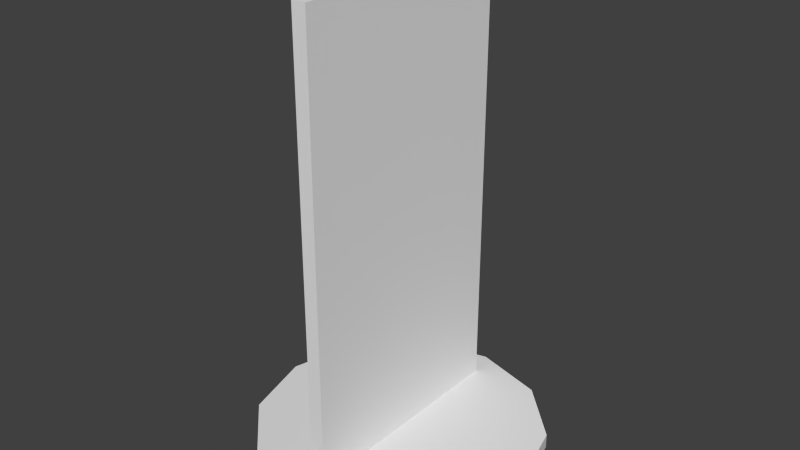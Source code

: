 # Source: Target.blend  (saved by Blender 2.73.0; exported with 4.5.12 LTS)
import bpy
from mathutils import Matrix  # noqa: F401  (used for matrix-valued properties, if any)

bpy.ops.wm.read_factory_settings(use_empty=True)
scene = bpy.context.scene
scene.name = 'Scene'

# ---- collections
col_collection_1 = bpy.data.collections.new('Collection 1'); scene.collection.children.link(col_collection_1)

# ---- world
world_world = bpy.data.worlds.new('World'); scene.world = world_world
world_world.color = (0.05088, 0.05088, 0.05088)
world_world.use_sun_shadow = False
world_world.sun_shadow_jitter_overblur = 0.0
world_world.cycles.sampling_method = 'MANUAL'
world_world.cycles.sample_map_resolution = 256

# ---- meshes
me_target_mesh = bpy.data.meshes.new('target_mesh')
me_target_mesh.from_pydata([(-0.05, -0.8101, 0.05), (-0.05, 0.8101, 0.05), (0.05, 0.8101, 0.05), (0.05, -0.8101, 0.05), (-0.05, -0.8101, 3.147), (-0.05, 0.8101, 3.147), (0.05, 0.8101, 3.147), (0.05, -0.8101, 3.147), (0.0, 1.0, -0.05), (0.0, 1.0, 0.05), (0.5, 0.866, -0.05), (0.5, 0.866, 0.05), (0.866, 0.5, -0.05), (0.866, 0.5, 0.05), (1.0, -4.371e-08, -0.05), (1.0, -4.371e-08, 0.05), (0.866, -0.5, -0.05), (0.866, -0.5, 0.05), (0.5, -0.866, -0.05), (0.5, -0.866, 0.05), (1.51e-07, -1.0, -0.05), (1.51e-07, -1.0, 0.05), (-0.5, -0.866, -0.05), (-0.5, -0.866, 0.05), (-0.866, -0.5, -0.05), (-0.866, -0.5, 0.05), (-1.0, -4.649e-07, -0.05), (-1.0, -4.649e-07, 0.05), (-0.866, 0.5, -0.05), (-0.866, 0.5, 0.05), (-0.5, 0.866, -0.05), (-0.5, 0.866, 0.05), (-9.934e-09, -1.391e-07, 0.05), (-9.934e-09, -1.291e-07, -0.05)], [], [(4, 5, 1, 0), (5, 6, 2, 1), (6, 7, 3, 2), (7, 4, 0, 3), (7, 6, 5, 4), (8, 9, 11, 10), (10, 11, 13, 12), (12, 13, 15, 14), (14, 15, 17, 16), (16, 17, 19, 18), (18, 19, 21, 20), (20, 21, 23, 22), (22, 23, 25, 24), (24, 25, 27, 26), (26, 27, 29, 28), (30, 31, 9, 8), (28, 29, 31, 30), (31, 29, 32), (9, 31, 32), (29, 27, 32), (27, 25, 32), (25, 23, 32), (23, 21, 32), (21, 19, 32), (19, 17, 32), (17, 15, 32), (15, 13, 32), (13, 11, 32), (11, 9, 32), (8, 10, 33), (10, 12, 33), (12, 14, 33), (14, 16, 33), (16, 18, 33), (18, 20, 33), (20, 22, 33), (22, 24, 33), (24, 26, 33), (26, 28, 33), (28, 30, 33), (30, 8, 33)])
_uv = me_target_mesh.uv_layers.new(name='UVMap')
_uv.uv.foreach_set('vector', [0.5702, 0.5424, 0.3087, 0.5424, 0.3087, 0.04245, 0.5702, 0.04245, 0.3087, 0.5424, 0.2925, 0.5424, 0.2925, 0.04245, 0.3087, 0.04245, 0.2925, 0.5424, 0.031, 0.5424, 0.031, 0.04245, 0.2925, 0.04245, 0.5863, 0.5424, 0.5702, 0.5424, 0.5702, 0.04245, 0.5864, 0.04245, 0.2925, 0.8039, 0.2925, 0.5424, 0.3087, 0.5424, 0.3087, 0.8039, 0.6865, 0.3194, 0.6945, 0.3055, 0.7669, 0.3472, 0.7588, 0.3612, 0.7669, 0.3634, 0.7669, 0.3472, 0.8505, 0.3472, 0.8505, 0.3634, 0.8585, 0.3612, 0.8505, 0.3472, 0.9228, 0.3055, 0.9309, 0.3194, 0.9368, 0.3135, 0.9228, 0.3055, 0.9646, 0.2331, 0.9786, 0.2412, 0.9807, 0.2331, 0.9646, 0.2331, 0.9646, 0.1495, 0.9807, 0.1495, 0.9786, 0.1415, 0.9646, 0.1495, 0.9228, 0.07718, 0.9368, 0.06911, 0.9309, 0.0632, 0.9228, 0.07718, 0.8505, 0.03541, 0.8585, 0.02143, 0.8505, 0.01926, 0.8505, 0.03541, 0.7669, 0.03541, 0.7669, 0.01926, 0.7588, 0.02143, 0.7669, 0.03541, 0.6945, 0.07718, 0.6865, 0.0632, 0.6806, 0.06911, 0.6945, 0.07718, 0.6528, 0.1495, 0.6388, 0.1415, 0.6388, 0.2412, 0.6528, 0.2331, 0.6945, 0.3055, 0.6806, 0.3135, 0.6366, 0.1495, 0.6528, 0.1495, 0.6528, 0.2331, 0.6366, 0.2331, 0.6528, 0.2331, 0.6528, 0.1495, 0.8087, 0.1913, 0.6945, 0.3055, 0.6528, 0.2331, 0.8087, 0.1913, 0.6528, 0.1495, 0.6945, 0.07718, 0.8087, 0.1913, 0.6945, 0.07718, 0.7669, 0.03541, 0.8087, 0.1913, 0.7669, 0.03541, 0.8505, 0.03541, 0.8087, 0.1913, 0.8505, 0.03541, 0.9228, 0.07718, 0.8087, 0.1913, 0.9228, 0.07718, 0.9646, 0.1495, 0.8087, 0.1913, 0.9646, 0.1495, 0.9646, 0.2331, 0.8087, 0.1913, 0.9646, 0.2331, 0.9228, 0.3055, 0.8087, 0.1913, 0.9228, 0.3055, 0.8505, 0.3472, 0.8087, 0.1913, 0.8505, 0.3472, 0.7669, 0.3472, 0.8087, 0.1913, 0.7669, 0.3472, 0.6945, 0.3055, 0.8087, 0.1913, 0.8325, 0.4001, 0.9049, 0.4419, 0.7907, 0.556, 0.9049, 0.4419, 0.9467, 0.5143, 0.7907, 0.556, 0.9467, 0.5143, 0.9467, 0.5978, 0.7907, 0.556, 0.9467, 0.5978, 0.9049, 0.6702, 0.7907, 0.556, 0.9049, 0.6702, 0.8325, 0.712, 0.7907, 0.556, 0.8325, 0.712, 0.749, 0.712, 0.7907, 0.556, 0.749, 0.712, 0.6766, 0.6702, 0.7907, 0.556, 0.6766, 0.6702, 0.6348, 0.5978, 0.7907, 0.556, 0.6348, 0.5978, 0.6348, 0.5143, 0.7907, 0.556, 0.6348, 0.5143, 0.6766, 0.4419, 0.7907, 0.556, 0.6766, 0.4419, 0.749, 0.4001, 0.7907, 0.556, 0.749, 0.4001, 0.8325, 0.4001, 0.7907, 0.556])
me_target_mesh.use_remesh_preserve_volume = False
me_target_mesh.use_remesh_preserve_attributes = False
me_target_mesh.use_mirror_vertex_groups = False
me_target_mesh.update()

# ---- objects
ob_target = bpy.data.objects.new('Target', me_target_mesh)

# ---- transforms, parenting, visibility, modifiers, constraints
ob_target.location = (0.0, 0.0, 0.05)
ob_target.lineart.crease_threshold = 0.0

# ---- collection membership
col_collection_1.objects.link(ob_target)

# ---- scene / render settings (as saved in the file)
scene.frame_start = 1; scene.frame_end = 250; scene.frame_set(1)
scene.render.engine = 'BLENDER_EEVEE_NEXT'
scene.render.resolution_percentage = 50
scene.render.dither_intensity = 0.0
scene.cycles.use_denoising = False
scene.cycles.samples = 10
scene.cycles.sampling_pattern = 'TABULATED_SOBOL'
scene.cycles.light_sampling_threshold = 0.0
scene.cycles.use_adaptive_sampling = False
scene.cycles.use_light_tree = False
scene.cycles.blur_glossy = 0.0
scene.cycles.pixel_filter_type = 'GAUSSIAN'
scene.cycles.sample_clamp_indirect = 0.0
scene.view_settings.view_transform = 'Standard'
bpy.context.view_layer.update()

# ---- added for rendering (the .blend has no active camera and no usable light): camera, sun
cam_auto = bpy.data.cameras.new('AutoCamera')
cam_auto.lens = 50.0
cam_auto.sensor_width = 36.0
cam_auto.clip_end = 1000.0
ob_auto_camera = bpy.data.objects.new('AutoCamera', cam_auto)
scene.collection.objects.link(ob_auto_camera)
ob_auto_camera.location = (3.9496, -4.73952, 4.75833)
ob_auto_camera.rotation_euler = (1.09748, -7.21219e-08, 0.694738)
scene.camera = ob_auto_camera
light_auto_sun = bpy.data.lights.new('AutoSun', 'SUN')
light_auto_sun.energy = 3.0
light_auto_sun.angle = 0.0523599
ob_auto_sun = bpy.data.objects.new('AutoSun', light_auto_sun)
scene.collection.objects.link(ob_auto_sun)
ob_auto_sun.rotation_euler = (0.872665, 0.174533, 0.523599)
bpy.context.view_layer.update()
